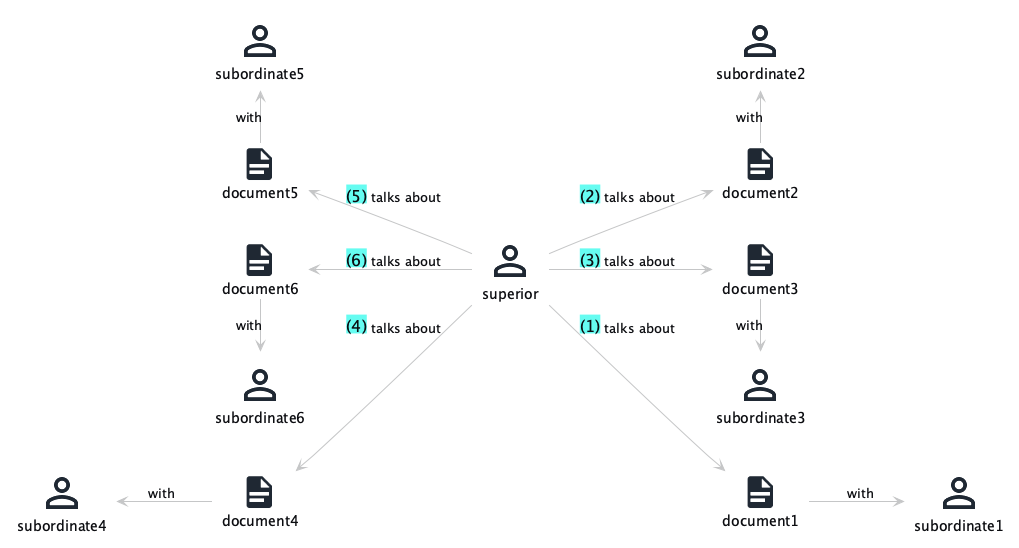

The diagram above was rendered by PlantUML. Its source (embedded in the PNG):
@startuml
!include ../../../domainStory.puml

Person(superior)
Document(document1)
Person(subordinate1)
Document(document2)
Person(subordinate2)
Document(document3)
Person(subordinate3)
Document(document4)
Person(subordinate4)
Document(document5)
Person(subordinate5)
Document(document6)
Person(subordinate6)
'Document(document7)
'Person(subordinate7)
'Document(document8)
'Person(subordinate8)

activity(_, superior, talks about, document1, with, subordinate1, -->, -->)
activity(_, superior, talks about, document2, with, subordinate2, -->, <-)
activity(_, superior, talks about, document3, with, subordinate3, -->, ->)

activity(_, superior, talks about, document4, with, subordinate4, <--, <--)
activity(_, superior, talks about, document5, with, subordinate5, <--, <-)
activity(_, superior, talks about, document6, with, subordinate6, <--, ->)

'activity(_, superior, talks about, document7, with, subordinate3, -->, <--)
'activity(_, superior, talks about, document8, with, subordinate5, <--, -->)
@enduml